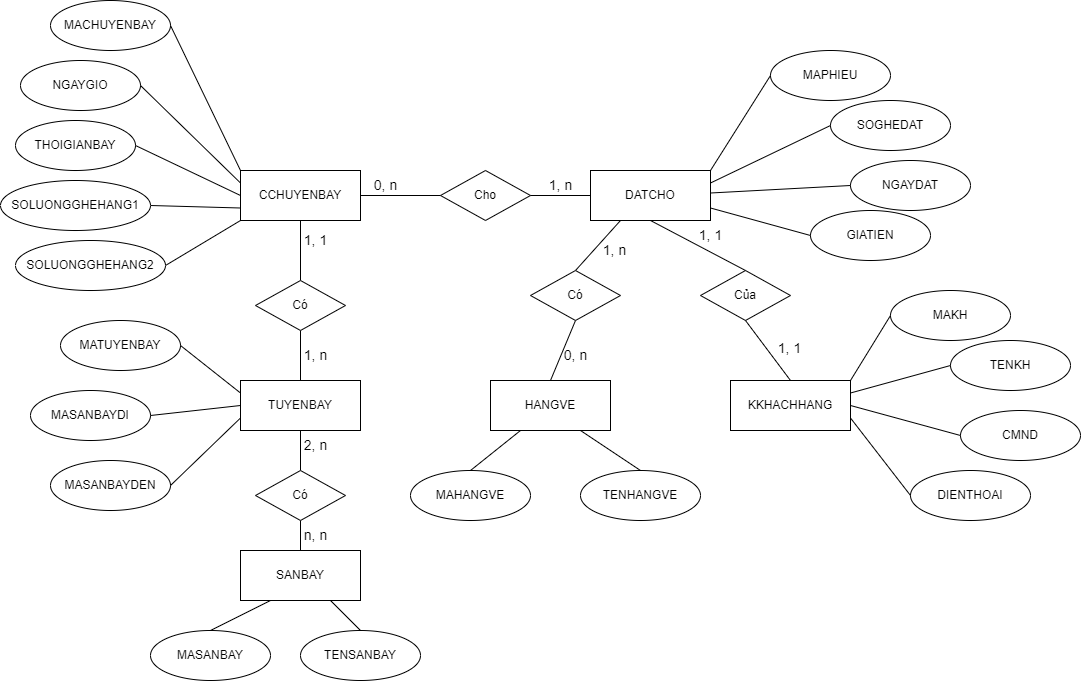

The diagram above was exported from draw.io. Its source (the exported page's mxGraphModel, read from the mxfile embedded in the PNG):
<mxGraphModel dx="1951" dy="460" grid="1" gridSize="10" guides="1" tooltips="1" connect="1" arrows="1" fold="1" page="1" pageScale="1" pageWidth="1169" pageHeight="1654" math="0" shadow="0">
  <root>
    <mxCell id="0" />
    <mxCell id="1" parent="0" />
    <mxCell id="G4x9Qv8aliWtjfPuwNE8-2" value="MACHUYENBAY" style="ellipse;whiteSpace=wrap;html=1;" vertex="1" parent="1">
      <mxGeometry x="-120" y="50" width="120" height="50" as="geometry" />
    </mxCell>
    <mxCell id="G4x9Qv8aliWtjfPuwNE8-3" value="CCHUYENBAY" style="rounded=0;whiteSpace=wrap;html=1;" vertex="1" parent="1">
      <mxGeometry x="70" y="220" width="120" height="50" as="geometry" />
    </mxCell>
    <mxCell id="G4x9Qv8aliWtjfPuwNE8-4" value="NGAYGIO" style="ellipse;whiteSpace=wrap;html=1;" vertex="1" parent="1">
      <mxGeometry x="-150" y="110" width="120" height="50" as="geometry" />
    </mxCell>
    <mxCell id="G4x9Qv8aliWtjfPuwNE8-5" value="THOIGIANBAY" style="ellipse;whiteSpace=wrap;html=1;" vertex="1" parent="1">
      <mxGeometry x="-155" y="170" width="120" height="50" as="geometry" />
    </mxCell>
    <mxCell id="G4x9Qv8aliWtjfPuwNE8-6" value="SOLUONGGHEHANG1" style="ellipse;whiteSpace=wrap;html=1;" vertex="1" parent="1">
      <mxGeometry x="-170" y="230" width="150" height="50" as="geometry" />
    </mxCell>
    <mxCell id="G4x9Qv8aliWtjfPuwNE8-7" value="SOLUONGGHEHANG2" style="ellipse;whiteSpace=wrap;html=1;" vertex="1" parent="1">
      <mxGeometry x="-155" y="290" width="150" height="50" as="geometry" />
    </mxCell>
    <mxCell id="G4x9Qv8aliWtjfPuwNE8-8" value="" style="endArrow=none;html=1;rounded=0;entryX=1;entryY=0.5;entryDx=0;entryDy=0;exitX=0;exitY=0;exitDx=0;exitDy=0;" edge="1" parent="1" source="G4x9Qv8aliWtjfPuwNE8-3" target="G4x9Qv8aliWtjfPuwNE8-2">
      <mxGeometry width="50" height="50" relative="1" as="geometry">
        <mxPoint x="380" y="260" as="sourcePoint" />
        <mxPoint x="430" y="210" as="targetPoint" />
      </mxGeometry>
    </mxCell>
    <mxCell id="G4x9Qv8aliWtjfPuwNE8-10" value="" style="endArrow=none;html=1;rounded=0;exitX=1;exitY=0.5;exitDx=0;exitDy=0;entryX=0;entryY=0.25;entryDx=0;entryDy=0;" edge="1" parent="1" source="G4x9Qv8aliWtjfPuwNE8-4" target="G4x9Qv8aliWtjfPuwNE8-3">
      <mxGeometry width="50" height="50" relative="1" as="geometry">
        <mxPoint x="380" y="260" as="sourcePoint" />
        <mxPoint x="430" y="210" as="targetPoint" />
      </mxGeometry>
    </mxCell>
    <mxCell id="G4x9Qv8aliWtjfPuwNE8-11" value="" style="endArrow=none;html=1;rounded=0;exitX=1;exitY=0.5;exitDx=0;exitDy=0;entryX=0;entryY=0.5;entryDx=0;entryDy=0;" edge="1" parent="1" source="G4x9Qv8aliWtjfPuwNE8-5" target="G4x9Qv8aliWtjfPuwNE8-3">
      <mxGeometry width="50" height="50" relative="1" as="geometry">
        <mxPoint x="380" y="260" as="sourcePoint" />
        <mxPoint x="430" y="210" as="targetPoint" />
      </mxGeometry>
    </mxCell>
    <mxCell id="G4x9Qv8aliWtjfPuwNE8-12" value="" style="endArrow=none;html=1;rounded=0;exitX=1;exitY=0.5;exitDx=0;exitDy=0;entryX=0;entryY=0.75;entryDx=0;entryDy=0;" edge="1" parent="1" source="G4x9Qv8aliWtjfPuwNE8-6" target="G4x9Qv8aliWtjfPuwNE8-3">
      <mxGeometry width="50" height="50" relative="1" as="geometry">
        <mxPoint x="380" y="260" as="sourcePoint" />
        <mxPoint x="430" y="210" as="targetPoint" />
      </mxGeometry>
    </mxCell>
    <mxCell id="G4x9Qv8aliWtjfPuwNE8-13" value="" style="endArrow=none;html=1;rounded=0;exitX=1;exitY=0.5;exitDx=0;exitDy=0;entryX=0;entryY=1;entryDx=0;entryDy=0;" edge="1" parent="1" source="G4x9Qv8aliWtjfPuwNE8-7" target="G4x9Qv8aliWtjfPuwNE8-3">
      <mxGeometry width="50" height="50" relative="1" as="geometry">
        <mxPoint x="260" y="325" as="sourcePoint" />
        <mxPoint x="310" y="225" as="targetPoint" />
      </mxGeometry>
    </mxCell>
    <mxCell id="G4x9Qv8aliWtjfPuwNE8-15" value="DATCHO" style="rounded=0;whiteSpace=wrap;html=1;" vertex="1" parent="1">
      <mxGeometry x="420" y="220" width="120" height="50" as="geometry" />
    </mxCell>
    <mxCell id="G4x9Qv8aliWtjfPuwNE8-16" value="MAPHIEU" style="ellipse;whiteSpace=wrap;html=1;" vertex="1" parent="1">
      <mxGeometry x="600" y="100" width="120" height="50" as="geometry" />
    </mxCell>
    <mxCell id="G4x9Qv8aliWtjfPuwNE8-17" value="SOGHEDAT" style="ellipse;whiteSpace=wrap;html=1;" vertex="1" parent="1">
      <mxGeometry x="660" y="150" width="120" height="50" as="geometry" />
    </mxCell>
    <mxCell id="G4x9Qv8aliWtjfPuwNE8-18" value="NGAYDAT" style="ellipse;whiteSpace=wrap;html=1;" vertex="1" parent="1">
      <mxGeometry x="680" y="210" width="120" height="50" as="geometry" />
    </mxCell>
    <mxCell id="G4x9Qv8aliWtjfPuwNE8-19" value="GIATIEN" style="ellipse;whiteSpace=wrap;html=1;" vertex="1" parent="1">
      <mxGeometry x="640" y="260" width="120" height="50" as="geometry" />
    </mxCell>
    <mxCell id="G4x9Qv8aliWtjfPuwNE8-20" value="" style="endArrow=none;html=1;rounded=0;entryX=0;entryY=0.5;entryDx=0;entryDy=0;exitX=1;exitY=0;exitDx=0;exitDy=0;" edge="1" parent="1" source="G4x9Qv8aliWtjfPuwNE8-15" target="G4x9Qv8aliWtjfPuwNE8-16">
      <mxGeometry width="50" height="50" relative="1" as="geometry">
        <mxPoint x="680" y="170" as="sourcePoint" />
        <mxPoint x="730" y="120" as="targetPoint" />
      </mxGeometry>
    </mxCell>
    <mxCell id="G4x9Qv8aliWtjfPuwNE8-21" value="" style="endArrow=none;html=1;rounded=0;entryX=0;entryY=0.5;entryDx=0;entryDy=0;exitX=1;exitY=0.25;exitDx=0;exitDy=0;" edge="1" parent="1" source="G4x9Qv8aliWtjfPuwNE8-15" target="G4x9Qv8aliWtjfPuwNE8-17">
      <mxGeometry width="50" height="50" relative="1" as="geometry">
        <mxPoint x="800" y="170" as="sourcePoint" />
        <mxPoint x="850" y="120" as="targetPoint" />
      </mxGeometry>
    </mxCell>
    <mxCell id="G4x9Qv8aliWtjfPuwNE8-22" value="" style="endArrow=none;html=1;rounded=0;entryX=0;entryY=0.5;entryDx=0;entryDy=0;exitX=1;exitY=0.45;exitDx=0;exitDy=0;exitPerimeter=0;" edge="1" parent="1" source="G4x9Qv8aliWtjfPuwNE8-15" target="G4x9Qv8aliWtjfPuwNE8-18">
      <mxGeometry width="50" height="50" relative="1" as="geometry">
        <mxPoint x="760" y="212.5" as="sourcePoint" />
        <mxPoint x="850" y="95" as="targetPoint" />
      </mxGeometry>
    </mxCell>
    <mxCell id="G4x9Qv8aliWtjfPuwNE8-23" value="" style="endArrow=none;html=1;rounded=0;entryX=0;entryY=0.5;entryDx=0;entryDy=0;exitX=1;exitY=0.75;exitDx=0;exitDy=0;" edge="1" parent="1" source="G4x9Qv8aliWtjfPuwNE8-15" target="G4x9Qv8aliWtjfPuwNE8-19">
      <mxGeometry width="50" height="50" relative="1" as="geometry">
        <mxPoint x="770" y="222.5" as="sourcePoint" />
        <mxPoint x="860" y="105" as="targetPoint" />
      </mxGeometry>
    </mxCell>
    <mxCell id="G4x9Qv8aliWtjfPuwNE8-24" value="Cho" style="rhombus;whiteSpace=wrap;html=1;" vertex="1" parent="1">
      <mxGeometry x="270" y="220" width="90" height="50" as="geometry" />
    </mxCell>
    <mxCell id="G4x9Qv8aliWtjfPuwNE8-25" value="" style="endArrow=none;html=1;rounded=0;exitX=1;exitY=0.5;exitDx=0;exitDy=0;entryX=0;entryY=0.5;entryDx=0;entryDy=0;" edge="1" parent="1" source="G4x9Qv8aliWtjfPuwNE8-3" target="G4x9Qv8aliWtjfPuwNE8-24">
      <mxGeometry width="50" height="50" relative="1" as="geometry">
        <mxPoint x="680" y="170" as="sourcePoint" />
        <mxPoint x="730" y="120" as="targetPoint" />
      </mxGeometry>
    </mxCell>
    <mxCell id="G4x9Qv8aliWtjfPuwNE8-26" value="" style="endArrow=none;html=1;rounded=0;exitX=1;exitY=0.5;exitDx=0;exitDy=0;" edge="1" parent="1" source="G4x9Qv8aliWtjfPuwNE8-24" target="G4x9Qv8aliWtjfPuwNE8-15">
      <mxGeometry width="50" height="50" relative="1" as="geometry">
        <mxPoint x="680" y="170" as="sourcePoint" />
        <mxPoint x="730" y="120" as="targetPoint" />
      </mxGeometry>
    </mxCell>
    <mxCell id="G4x9Qv8aliWtjfPuwNE8-27" value="KKHACHHANG" style="rounded=0;whiteSpace=wrap;html=1;" vertex="1" parent="1">
      <mxGeometry x="560" y="430" width="120" height="50" as="geometry" />
    </mxCell>
    <mxCell id="G4x9Qv8aliWtjfPuwNE8-29" value="MAKH" style="ellipse;whiteSpace=wrap;html=1;" vertex="1" parent="1">
      <mxGeometry x="720" y="340" width="120" height="50" as="geometry" />
    </mxCell>
    <mxCell id="G4x9Qv8aliWtjfPuwNE8-30" value="TENKH" style="ellipse;whiteSpace=wrap;html=1;" vertex="1" parent="1">
      <mxGeometry x="780" y="390" width="120" height="50" as="geometry" />
    </mxCell>
    <mxCell id="G4x9Qv8aliWtjfPuwNE8-31" value="CMND" style="ellipse;whiteSpace=wrap;html=1;" vertex="1" parent="1">
      <mxGeometry x="790" y="460" width="120" height="50" as="geometry" />
    </mxCell>
    <mxCell id="G4x9Qv8aliWtjfPuwNE8-32" value="DIENTHOAI" style="ellipse;whiteSpace=wrap;html=1;" vertex="1" parent="1">
      <mxGeometry x="740" y="520" width="120" height="50" as="geometry" />
    </mxCell>
    <mxCell id="G4x9Qv8aliWtjfPuwNE8-33" value="" style="endArrow=none;html=1;rounded=0;exitX=1;exitY=0;exitDx=0;exitDy=0;entryX=0;entryY=0.5;entryDx=0;entryDy=0;" edge="1" parent="1" source="G4x9Qv8aliWtjfPuwNE8-27" target="G4x9Qv8aliWtjfPuwNE8-29">
      <mxGeometry width="50" height="50" relative="1" as="geometry">
        <mxPoint x="680" y="340" as="sourcePoint" />
        <mxPoint x="730" y="290" as="targetPoint" />
      </mxGeometry>
    </mxCell>
    <mxCell id="G4x9Qv8aliWtjfPuwNE8-34" value="" style="endArrow=none;html=1;rounded=0;exitX=1;exitY=0.25;exitDx=0;exitDy=0;entryX=0;entryY=0.5;entryDx=0;entryDy=0;" edge="1" parent="1" source="G4x9Qv8aliWtjfPuwNE8-27" target="G4x9Qv8aliWtjfPuwNE8-30">
      <mxGeometry width="50" height="50" relative="1" as="geometry">
        <mxPoint x="770" y="440" as="sourcePoint" />
        <mxPoint x="870" y="395" as="targetPoint" />
      </mxGeometry>
    </mxCell>
    <mxCell id="G4x9Qv8aliWtjfPuwNE8-35" value="" style="endArrow=none;html=1;rounded=0;exitX=1;exitY=0.5;exitDx=0;exitDy=0;entryX=0;entryY=0.5;entryDx=0;entryDy=0;" edge="1" parent="1" source="G4x9Qv8aliWtjfPuwNE8-27" target="G4x9Qv8aliWtjfPuwNE8-31">
      <mxGeometry width="50" height="50" relative="1" as="geometry">
        <mxPoint x="780" y="450" as="sourcePoint" />
        <mxPoint x="880" y="405" as="targetPoint" />
      </mxGeometry>
    </mxCell>
    <mxCell id="G4x9Qv8aliWtjfPuwNE8-36" value="" style="endArrow=none;html=1;rounded=0;exitX=1;exitY=0.75;exitDx=0;exitDy=0;entryX=0;entryY=0.5;entryDx=0;entryDy=0;" edge="1" parent="1" source="G4x9Qv8aliWtjfPuwNE8-27" target="G4x9Qv8aliWtjfPuwNE8-32">
      <mxGeometry width="50" height="50" relative="1" as="geometry">
        <mxPoint x="790" y="460" as="sourcePoint" />
        <mxPoint x="890" y="415" as="targetPoint" />
      </mxGeometry>
    </mxCell>
    <mxCell id="G4x9Qv8aliWtjfPuwNE8-38" value="Của" style="rhombus;whiteSpace=wrap;html=1;" vertex="1" parent="1">
      <mxGeometry x="530" y="320" width="90" height="50" as="geometry" />
    </mxCell>
    <mxCell id="G4x9Qv8aliWtjfPuwNE8-39" value="" style="endArrow=none;html=1;rounded=0;entryX=0.5;entryY=1;entryDx=0;entryDy=0;exitX=0.5;exitY=0;exitDx=0;exitDy=0;" edge="1" parent="1" source="G4x9Qv8aliWtjfPuwNE8-38" target="G4x9Qv8aliWtjfPuwNE8-15">
      <mxGeometry width="50" height="50" relative="1" as="geometry">
        <mxPoint x="680" y="340" as="sourcePoint" />
        <mxPoint x="730" y="290" as="targetPoint" />
      </mxGeometry>
    </mxCell>
    <mxCell id="G4x9Qv8aliWtjfPuwNE8-71" value="1, 1" style="edgeLabel;html=1;align=center;verticalAlign=middle;resizable=0;points=[];fontSize=14;" vertex="1" connectable="0" parent="G4x9Qv8aliWtjfPuwNE8-39">
      <mxGeometry x="0.1488" y="-4" relative="1" as="geometry">
        <mxPoint x="18" y="-3" as="offset" />
      </mxGeometry>
    </mxCell>
    <mxCell id="G4x9Qv8aliWtjfPuwNE8-41" value="" style="endArrow=none;html=1;rounded=0;entryX=0.5;entryY=1;entryDx=0;entryDy=0;exitX=0.5;exitY=0;exitDx=0;exitDy=0;" edge="1" parent="1" source="G4x9Qv8aliWtjfPuwNE8-27" target="G4x9Qv8aliWtjfPuwNE8-38">
      <mxGeometry width="50" height="50" relative="1" as="geometry">
        <mxPoint x="700" y="330" as="sourcePoint" />
        <mxPoint x="700" y="250" as="targetPoint" />
      </mxGeometry>
    </mxCell>
    <mxCell id="G4x9Qv8aliWtjfPuwNE8-42" value="HANGVE" style="rounded=0;whiteSpace=wrap;html=1;" vertex="1" parent="1">
      <mxGeometry x="320" y="430" width="120" height="50" as="geometry" />
    </mxCell>
    <mxCell id="G4x9Qv8aliWtjfPuwNE8-43" value="MAHANGVE" style="ellipse;whiteSpace=wrap;html=1;" vertex="1" parent="1">
      <mxGeometry x="240" y="520" width="120" height="50" as="geometry" />
    </mxCell>
    <mxCell id="G4x9Qv8aliWtjfPuwNE8-44" value="TENHANGVE" style="ellipse;whiteSpace=wrap;html=1;" vertex="1" parent="1">
      <mxGeometry x="410" y="520" width="120" height="50" as="geometry" />
    </mxCell>
    <mxCell id="G4x9Qv8aliWtjfPuwNE8-45" value="" style="endArrow=none;html=1;rounded=0;exitX=0.25;exitY=1;exitDx=0;exitDy=0;entryX=0.5;entryY=0;entryDx=0;entryDy=0;" edge="1" parent="1" source="G4x9Qv8aliWtjfPuwNE8-42" target="G4x9Qv8aliWtjfPuwNE8-43">
      <mxGeometry width="50" height="50" relative="1" as="geometry">
        <mxPoint x="680" y="490" as="sourcePoint" />
        <mxPoint x="730" y="440" as="targetPoint" />
      </mxGeometry>
    </mxCell>
    <mxCell id="G4x9Qv8aliWtjfPuwNE8-46" value="" style="endArrow=none;html=1;rounded=0;exitX=0.75;exitY=1;exitDx=0;exitDy=0;entryX=0.5;entryY=0;entryDx=0;entryDy=0;" edge="1" parent="1" source="G4x9Qv8aliWtjfPuwNE8-42" target="G4x9Qv8aliWtjfPuwNE8-44">
      <mxGeometry width="50" height="50" relative="1" as="geometry">
        <mxPoint x="450" y="480" as="sourcePoint" />
        <mxPoint x="730" y="440" as="targetPoint" />
      </mxGeometry>
    </mxCell>
    <mxCell id="G4x9Qv8aliWtjfPuwNE8-47" value="" style="endArrow=none;html=1;rounded=0;entryX=0.25;entryY=1;entryDx=0;entryDy=0;exitX=0.5;exitY=0;exitDx=0;exitDy=0;" edge="1" parent="1" source="G4x9Qv8aliWtjfPuwNE8-49" target="G4x9Qv8aliWtjfPuwNE8-15">
      <mxGeometry width="50" height="50" relative="1" as="geometry">
        <mxPoint x="530" y="300" as="sourcePoint" />
        <mxPoint x="730" y="440" as="targetPoint" />
      </mxGeometry>
    </mxCell>
    <mxCell id="G4x9Qv8aliWtjfPuwNE8-48" value="" style="endArrow=none;html=1;rounded=0;entryX=0.5;entryY=0;entryDx=0;entryDy=0;exitX=0.5;exitY=1;exitDx=0;exitDy=0;" edge="1" parent="1" source="G4x9Qv8aliWtjfPuwNE8-49" target="G4x9Qv8aliWtjfPuwNE8-42">
      <mxGeometry width="50" height="50" relative="1" as="geometry">
        <mxPoint x="540" y="310" as="sourcePoint" />
        <mxPoint x="670" y="250" as="targetPoint" />
      </mxGeometry>
    </mxCell>
    <mxCell id="G4x9Qv8aliWtjfPuwNE8-49" value="Có" style="rhombus;whiteSpace=wrap;html=1;" vertex="1" parent="1">
      <mxGeometry x="360" y="320" width="90" height="50" as="geometry" />
    </mxCell>
    <mxCell id="G4x9Qv8aliWtjfPuwNE8-50" value="TUYENBAY" style="rounded=0;whiteSpace=wrap;html=1;" vertex="1" parent="1">
      <mxGeometry x="70" y="430" width="120" height="50" as="geometry" />
    </mxCell>
    <mxCell id="G4x9Qv8aliWtjfPuwNE8-51" value="MATUYENBAY" style="ellipse;whiteSpace=wrap;html=1;" vertex="1" parent="1">
      <mxGeometry x="-110" y="370" width="120" height="50" as="geometry" />
    </mxCell>
    <mxCell id="G4x9Qv8aliWtjfPuwNE8-52" value="MASANBAYDI" style="ellipse;whiteSpace=wrap;html=1;" vertex="1" parent="1">
      <mxGeometry x="-140" y="440" width="120" height="50" as="geometry" />
    </mxCell>
    <mxCell id="G4x9Qv8aliWtjfPuwNE8-53" value="MASANBAYDEN" style="ellipse;whiteSpace=wrap;html=1;" vertex="1" parent="1">
      <mxGeometry x="-120" y="510" width="120" height="50" as="geometry" />
    </mxCell>
    <mxCell id="G4x9Qv8aliWtjfPuwNE8-54" value="" style="endArrow=none;html=1;rounded=0;exitX=1;exitY=0.5;exitDx=0;exitDy=0;entryX=0;entryY=0.25;entryDx=0;entryDy=0;" edge="1" parent="1" source="G4x9Qv8aliWtjfPuwNE8-51" target="G4x9Qv8aliWtjfPuwNE8-50">
      <mxGeometry width="50" height="50" relative="1" as="geometry">
        <mxPoint x="20" y="430" as="sourcePoint" />
        <mxPoint x="70" y="380" as="targetPoint" />
      </mxGeometry>
    </mxCell>
    <mxCell id="G4x9Qv8aliWtjfPuwNE8-55" value="" style="endArrow=none;html=1;rounded=0;entryX=0.5;entryY=1;entryDx=0;entryDy=0;exitX=0.5;exitY=0;exitDx=0;exitDy=0;" edge="1" parent="1" source="G4x9Qv8aliWtjfPuwNE8-60" target="G4x9Qv8aliWtjfPuwNE8-3">
      <mxGeometry width="50" height="50" relative="1" as="geometry">
        <mxPoint x="20" y="430" as="sourcePoint" />
        <mxPoint x="70" y="380" as="targetPoint" />
      </mxGeometry>
    </mxCell>
    <mxCell id="G4x9Qv8aliWtjfPuwNE8-56" value="" style="endArrow=none;html=1;rounded=0;entryX=0;entryY=0.75;entryDx=0;entryDy=0;exitX=1;exitY=0.5;exitDx=0;exitDy=0;" edge="1" parent="1" source="G4x9Qv8aliWtjfPuwNE8-53" target="G4x9Qv8aliWtjfPuwNE8-50">
      <mxGeometry width="50" height="50" relative="1" as="geometry">
        <mxPoint x="20" y="430" as="sourcePoint" />
        <mxPoint x="70" y="380" as="targetPoint" />
      </mxGeometry>
    </mxCell>
    <mxCell id="G4x9Qv8aliWtjfPuwNE8-57" value="" style="endArrow=none;html=1;rounded=0;exitX=1;exitY=0.5;exitDx=0;exitDy=0;entryX=0;entryY=0.5;entryDx=0;entryDy=0;" edge="1" parent="1" source="G4x9Qv8aliWtjfPuwNE8-52" target="G4x9Qv8aliWtjfPuwNE8-50">
      <mxGeometry width="50" height="50" relative="1" as="geometry">
        <mxPoint x="20" y="430" as="sourcePoint" />
        <mxPoint x="70" y="380" as="targetPoint" />
      </mxGeometry>
    </mxCell>
    <mxCell id="G4x9Qv8aliWtjfPuwNE8-59" value="" style="endArrow=none;html=1;rounded=0;entryX=0.5;entryY=1;entryDx=0;entryDy=0;exitX=0.5;exitY=0;exitDx=0;exitDy=0;" edge="1" parent="1" source="G4x9Qv8aliWtjfPuwNE8-50" target="G4x9Qv8aliWtjfPuwNE8-60">
      <mxGeometry width="50" height="50" relative="1" as="geometry">
        <mxPoint x="30" y="440" as="sourcePoint" />
        <mxPoint x="370" y="250" as="targetPoint" />
      </mxGeometry>
    </mxCell>
    <mxCell id="G4x9Qv8aliWtjfPuwNE8-60" value="Có" style="rhombus;whiteSpace=wrap;html=1;" vertex="1" parent="1">
      <mxGeometry x="85" y="330" width="90" height="50" as="geometry" />
    </mxCell>
    <mxCell id="G4x9Qv8aliWtjfPuwNE8-61" value="SANBAY" style="rounded=0;whiteSpace=wrap;html=1;" vertex="1" parent="1">
      <mxGeometry x="70" y="600" width="120" height="50" as="geometry" />
    </mxCell>
    <mxCell id="G4x9Qv8aliWtjfPuwNE8-62" value="MASANBAY" style="ellipse;whiteSpace=wrap;html=1;" vertex="1" parent="1">
      <mxGeometry x="-20" y="680" width="120" height="50" as="geometry" />
    </mxCell>
    <mxCell id="G4x9Qv8aliWtjfPuwNE8-63" value="TENSANBAY" style="ellipse;whiteSpace=wrap;html=1;" vertex="1" parent="1">
      <mxGeometry x="130" y="680" width="120" height="50" as="geometry" />
    </mxCell>
    <mxCell id="G4x9Qv8aliWtjfPuwNE8-64" value="" style="endArrow=none;html=1;rounded=0;entryX=0.5;entryY=0;entryDx=0;entryDy=0;exitX=0.5;exitY=1;exitDx=0;exitDy=0;" edge="1" parent="1" source="G4x9Qv8aliWtjfPuwNE8-68" target="G4x9Qv8aliWtjfPuwNE8-61">
      <mxGeometry width="50" height="50" relative="1" as="geometry">
        <mxPoint x="230" y="580" as="sourcePoint" />
        <mxPoint x="280" y="530" as="targetPoint" />
      </mxGeometry>
    </mxCell>
    <mxCell id="G4x9Qv8aliWtjfPuwNE8-65" value="" style="endArrow=none;html=1;rounded=0;entryX=0.5;entryY=1;entryDx=0;entryDy=0;exitX=0.5;exitY=0;exitDx=0;exitDy=0;" edge="1" parent="1" source="G4x9Qv8aliWtjfPuwNE8-68" target="G4x9Qv8aliWtjfPuwNE8-50">
      <mxGeometry width="50" height="50" relative="1" as="geometry">
        <mxPoint x="230" y="580" as="sourcePoint" />
        <mxPoint x="280" y="530" as="targetPoint" />
      </mxGeometry>
    </mxCell>
    <mxCell id="G4x9Qv8aliWtjfPuwNE8-66" value="" style="endArrow=none;html=1;rounded=0;exitX=0.75;exitY=1;exitDx=0;exitDy=0;entryX=0.5;entryY=0;entryDx=0;entryDy=0;" edge="1" parent="1" source="G4x9Qv8aliWtjfPuwNE8-61" target="G4x9Qv8aliWtjfPuwNE8-63">
      <mxGeometry width="50" height="50" relative="1" as="geometry">
        <mxPoint x="230" y="580" as="sourcePoint" />
        <mxPoint x="280" y="530" as="targetPoint" />
      </mxGeometry>
    </mxCell>
    <mxCell id="G4x9Qv8aliWtjfPuwNE8-67" value="" style="endArrow=none;html=1;rounded=0;exitX=0.5;exitY=0;exitDx=0;exitDy=0;entryX=0.25;entryY=1;entryDx=0;entryDy=0;" edge="1" parent="1" source="G4x9Qv8aliWtjfPuwNE8-62" target="G4x9Qv8aliWtjfPuwNE8-61">
      <mxGeometry width="50" height="50" relative="1" as="geometry">
        <mxPoint x="230" y="580" as="sourcePoint" />
        <mxPoint x="280" y="530" as="targetPoint" />
      </mxGeometry>
    </mxCell>
    <mxCell id="G4x9Qv8aliWtjfPuwNE8-68" value="Có" style="rhombus;whiteSpace=wrap;html=1;" vertex="1" parent="1">
      <mxGeometry x="85" y="520" width="90" height="50" as="geometry" />
    </mxCell>
    <mxCell id="G4x9Qv8aliWtjfPuwNE8-70" style="edgeStyle=orthogonalEdgeStyle;rounded=0;orthogonalLoop=1;jettySize=auto;html=1;exitX=0.5;exitY=1;exitDx=0;exitDy=0;" edge="1" parent="1" source="G4x9Qv8aliWtjfPuwNE8-42" target="G4x9Qv8aliWtjfPuwNE8-42">
      <mxGeometry relative="1" as="geometry" />
    </mxCell>
    <mxCell id="G4x9Qv8aliWtjfPuwNE8-72" value="1, 1" style="edgeLabel;html=1;align=center;verticalAlign=middle;resizable=0;points=[];fontSize=14;" vertex="1" connectable="0" parent="1">
      <mxGeometry x="559.9980559436476" y="290.0040482748496" as="geometry">
        <mxPoint x="59" y="107" as="offset" />
      </mxGeometry>
    </mxCell>
    <mxCell id="G4x9Qv8aliWtjfPuwNE8-73" value="1, n" style="edgeLabel;html=1;align=center;verticalAlign=middle;resizable=0;points=[];fontSize=14;" vertex="1" connectable="0" parent="1">
      <mxGeometry x="559.9980559436476" y="304.5840482748496" as="geometry">
        <mxPoint x="-116" y="-5" as="offset" />
      </mxGeometry>
    </mxCell>
    <mxCell id="G4x9Qv8aliWtjfPuwNE8-74" value="0, n" style="text;html=1;align=center;verticalAlign=middle;resizable=0;points=[];autosize=1;strokeColor=none;fillColor=none;fontSize=14;" vertex="1" parent="1">
      <mxGeometry x="380" y="390" width="50" height="30" as="geometry" />
    </mxCell>
    <mxCell id="G4x9Qv8aliWtjfPuwNE8-75" value="1, n" style="text;html=1;align=center;verticalAlign=middle;resizable=0;points=[];autosize=1;strokeColor=none;fillColor=none;fontSize=14;" vertex="1" parent="1">
      <mxGeometry x="365" y="220" width="50" height="30" as="geometry" />
    </mxCell>
    <mxCell id="G4x9Qv8aliWtjfPuwNE8-76" value="0, n" style="text;html=1;align=center;verticalAlign=middle;resizable=0;points=[];autosize=1;strokeColor=none;fillColor=none;fontSize=14;" vertex="1" parent="1">
      <mxGeometry x="190" y="220" width="50" height="30" as="geometry" />
    </mxCell>
    <mxCell id="G4x9Qv8aliWtjfPuwNE8-77" value="1, n" style="text;html=1;align=center;verticalAlign=middle;resizable=0;points=[];autosize=1;strokeColor=none;fillColor=none;fontSize=14;" vertex="1" parent="1">
      <mxGeometry x="120" y="390" width="50" height="30" as="geometry" />
    </mxCell>
    <mxCell id="G4x9Qv8aliWtjfPuwNE8-78" value="1, 1" style="text;html=1;align=center;verticalAlign=middle;resizable=0;points=[];autosize=1;strokeColor=none;fillColor=none;fontSize=14;" vertex="1" parent="1">
      <mxGeometry x="120" y="275" width="50" height="30" as="geometry" />
    </mxCell>
    <mxCell id="G4x9Qv8aliWtjfPuwNE8-79" value="2, n" style="text;html=1;align=center;verticalAlign=middle;resizable=0;points=[];autosize=1;strokeColor=none;fillColor=none;fontSize=14;" vertex="1" parent="1">
      <mxGeometry x="120" y="480" width="50" height="30" as="geometry" />
    </mxCell>
    <mxCell id="G4x9Qv8aliWtjfPuwNE8-80" value="n, n" style="text;html=1;align=center;verticalAlign=middle;resizable=0;points=[];autosize=1;strokeColor=none;fillColor=none;fontSize=14;" vertex="1" parent="1">
      <mxGeometry x="120" y="570" width="50" height="30" as="geometry" />
    </mxCell>
  </root>
</mxGraphModel>